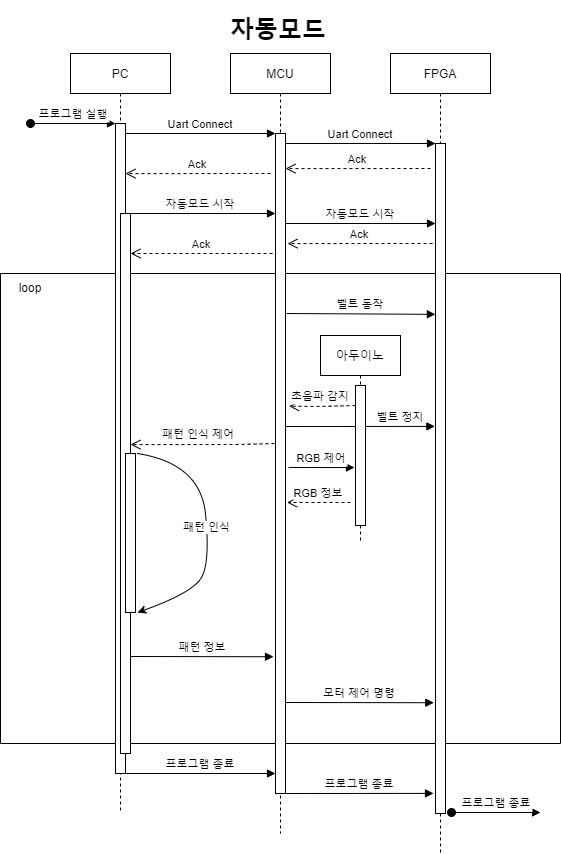

The diagram above was exported from draw.io. Its source (the exported page's mxGraphModel, read from the mxfile embedded in the PNG):
<mxGraphModel dx="1646" dy="826" grid="1" gridSize="10" guides="1" tooltips="1" connect="1" arrows="1" fold="1" page="1" pageScale="1" pageWidth="850" pageHeight="1100" math="0" shadow="0">
  <root>
    <mxCell id="0" />
    <mxCell id="1" parent="0" />
    <mxCell id="3nuBFxr9cyL0pnOWT2aG-5" value="MCU" style="shape=umlLifeline;perimeter=lifelinePerimeter;container=1;collapsible=0;recursiveResize=0;rounded=0;shadow=0;strokeWidth=1;" parent="1" vertex="1">
      <mxGeometry x="270" y="80" width="100" height="780" as="geometry" />
    </mxCell>
    <mxCell id="3nuBFxr9cyL0pnOWT2aG-7" value="Ack" style="verticalAlign=bottom;endArrow=open;dashed=1;endSize=8;shadow=0;strokeWidth=1;entryX=1;entryY=0.169;entryDx=0;entryDy=0;entryPerimeter=0;" parent="3nuBFxr9cyL0pnOWT2aG-5" edge="1">
      <mxGeometry relative="1" as="geometry">
        <mxPoint x="-105" y="120.11000000000001" as="targetPoint" />
        <mxPoint x="40" y="120" as="sourcePoint" />
      </mxGeometry>
    </mxCell>
    <mxCell id="_m5z_2Xifvz2YYpThkbD-2" value="벨트 정지" style="verticalAlign=bottom;endArrow=block;shadow=0;strokeWidth=1;entryX=-0.059;entryY=0.373;entryDx=0;entryDy=0;entryPerimeter=0;" parent="3nuBFxr9cyL0pnOWT2aG-5" edge="1">
      <mxGeometry x="0.5394" relative="1" as="geometry">
        <mxPoint x="55" y="373" as="sourcePoint" />
        <mxPoint x="204.40999999999997" y="372.90999999999997" as="targetPoint" />
        <mxPoint as="offset" />
      </mxGeometry>
    </mxCell>
    <mxCell id="_m5z_2Xifvz2YYpThkbD-8" value="" style="swimlane;startSize=0;" parent="3nuBFxr9cyL0pnOWT2aG-5" vertex="1">
      <mxGeometry x="-230" y="220" width="560" height="470" as="geometry" />
    </mxCell>
    <mxCell id="_m5z_2Xifvz2YYpThkbD-9" value="loop" style="text;html=1;strokeColor=none;fillColor=none;align=center;verticalAlign=middle;whiteSpace=wrap;rounded=0;" parent="_m5z_2Xifvz2YYpThkbD-8" vertex="1">
      <mxGeometry width="60" height="30" as="geometry" />
    </mxCell>
    <mxCell id="_m5z_2Xifvz2YYpThkbD-4" value="초음파 감지" style="verticalAlign=bottom;endArrow=open;dashed=1;endSize=8;shadow=0;strokeWidth=1;entryX=1.357;entryY=0.395;entryDx=0;entryDy=0;entryPerimeter=0;" parent="_m5z_2Xifvz2YYpThkbD-8" edge="1">
      <mxGeometry x="0.0531" y="-1" relative="1" as="geometry">
        <mxPoint x="288.56999999999994" y="132.70000000000005" as="targetPoint" />
        <mxPoint x="355" y="132" as="sourcePoint" />
        <Array as="points">
          <mxPoint x="320" y="133" />
        </Array>
        <mxPoint as="offset" />
      </mxGeometry>
    </mxCell>
    <mxCell id="ayvJse_TxnDcJWh4Cvc9-5" value="아두이노" style="shape=umlLifeline;perimeter=lifelinePerimeter;container=1;collapsible=0;recursiveResize=0;rounded=0;shadow=0;strokeWidth=1;" parent="_m5z_2Xifvz2YYpThkbD-8" vertex="1">
      <mxGeometry x="320" y="62" width="80" height="208" as="geometry" />
    </mxCell>
    <mxCell id="ayvJse_TxnDcJWh4Cvc9-7" value="RGB 정보" style="verticalAlign=bottom;endArrow=open;dashed=1;endSize=8;shadow=0;strokeWidth=1;" parent="ayvJse_TxnDcJWh4Cvc9-5" edge="1">
      <mxGeometry relative="1" as="geometry">
        <mxPoint x="-33.5" y="167" as="targetPoint" />
        <mxPoint x="30" y="167" as="sourcePoint" />
      </mxGeometry>
    </mxCell>
    <mxCell id="ayvJse_TxnDcJWh4Cvc9-8" value="RGB 제어" style="verticalAlign=bottom;endArrow=block;shadow=0;strokeWidth=1;entryX=-0.2;entryY=0.463;entryDx=0;entryDy=0;entryPerimeter=0;" parent="ayvJse_TxnDcJWh4Cvc9-5" edge="1">
      <mxGeometry relative="1" as="geometry">
        <mxPoint x="-32" y="132" as="sourcePoint" />
        <mxPoint x="34" y="132.03999999999996" as="targetPoint" />
      </mxGeometry>
    </mxCell>
    <mxCell id="vWofATn5t4GD9aonur_x-1" value="" style="points=[];perimeter=orthogonalPerimeter;rounded=0;shadow=0;strokeWidth=1;" parent="ayvJse_TxnDcJWh4Cvc9-5" vertex="1">
      <mxGeometry x="35" y="50" width="10" height="140" as="geometry" />
    </mxCell>
    <mxCell id="_m5z_2Xifvz2YYpThkbD-5" value="패턴 정보" style="verticalAlign=bottom;endArrow=block;shadow=0;strokeWidth=1;entryX=-0.2;entryY=0.864;entryDx=0;entryDy=0;entryPerimeter=0;" parent="_m5z_2Xifvz2YYpThkbD-8" edge="1">
      <mxGeometry relative="1" as="geometry">
        <mxPoint x="130" y="383" as="sourcePoint" />
        <mxPoint x="273.0000000000001" y="383.2399999999998" as="targetPoint" />
      </mxGeometry>
    </mxCell>
    <mxCell id="3nuBFxr9cyL0pnOWT2aG-6" value="" style="points=[];perimeter=orthogonalPerimeter;rounded=0;shadow=0;strokeWidth=1;" parent="3nuBFxr9cyL0pnOWT2aG-5" vertex="1">
      <mxGeometry x="45" y="80" width="10" height="660" as="geometry" />
    </mxCell>
    <mxCell id="3nuBFxr9cyL0pnOWT2aG-1" value="PC" style="shape=umlLifeline;perimeter=lifelinePerimeter;container=1;collapsible=0;recursiveResize=0;rounded=0;shadow=0;strokeWidth=1;" parent="1" vertex="1">
      <mxGeometry x="110" y="80" width="100" height="760" as="geometry" />
    </mxCell>
    <mxCell id="3nuBFxr9cyL0pnOWT2aG-2" value="" style="points=[];perimeter=orthogonalPerimeter;rounded=0;shadow=0;strokeWidth=1;" parent="3nuBFxr9cyL0pnOWT2aG-1" vertex="1">
      <mxGeometry x="45" y="70" width="10" height="650" as="geometry" />
    </mxCell>
    <mxCell id="3nuBFxr9cyL0pnOWT2aG-3" value="프로그램 실행" style="verticalAlign=bottom;startArrow=oval;endArrow=block;startSize=8;shadow=0;strokeWidth=1;" parent="3nuBFxr9cyL0pnOWT2aG-1" target="3nuBFxr9cyL0pnOWT2aG-2" edge="1">
      <mxGeometry relative="1" as="geometry">
        <mxPoint x="-40" y="70" as="sourcePoint" />
      </mxGeometry>
    </mxCell>
    <mxCell id="wdBfQSyG3NQb84y_nXzb-25" value="" style="points=[];perimeter=orthogonalPerimeter;rounded=0;shadow=0;strokeWidth=1;" parent="3nuBFxr9cyL0pnOWT2aG-1" vertex="1">
      <mxGeometry x="50" y="160" width="10" height="540" as="geometry" />
    </mxCell>
    <mxCell id="3nuBFxr9cyL0pnOWT2aG-8" value="Uart Connect" style="verticalAlign=bottom;endArrow=block;entryX=0;entryY=0;shadow=0;strokeWidth=1;" parent="1" source="3nuBFxr9cyL0pnOWT2aG-2" target="3nuBFxr9cyL0pnOWT2aG-6" edge="1">
      <mxGeometry relative="1" as="geometry">
        <mxPoint x="275" y="160" as="sourcePoint" />
      </mxGeometry>
    </mxCell>
    <mxCell id="0siDe6eC40Ggt91VJmqC-4" value="FPGA" style="shape=umlLifeline;perimeter=lifelinePerimeter;container=1;collapsible=0;recursiveResize=0;rounded=0;shadow=0;strokeWidth=1;" parent="1" vertex="1">
      <mxGeometry x="430" y="80" width="100" height="800" as="geometry" />
    </mxCell>
    <mxCell id="0siDe6eC40Ggt91VJmqC-5" value="" style="points=[];perimeter=orthogonalPerimeter;rounded=0;shadow=0;strokeWidth=1;" parent="0siDe6eC40Ggt91VJmqC-4" vertex="1">
      <mxGeometry x="45" y="90" width="10" height="670" as="geometry" />
    </mxCell>
    <mxCell id="wdBfQSyG3NQb84y_nXzb-5" value="Uart Connect" style="verticalAlign=bottom;endArrow=block;entryX=0;entryY=0;shadow=0;strokeWidth=1;" parent="0siDe6eC40Ggt91VJmqC-4" edge="1">
      <mxGeometry relative="1" as="geometry">
        <mxPoint x="-105" y="90.00000000000011" as="sourcePoint" />
        <mxPoint x="45" y="90.00000000000011" as="targetPoint" />
      </mxGeometry>
    </mxCell>
    <mxCell id="wdBfQSyG3NQb84y_nXzb-8" value="자동모드 시작" style="verticalAlign=bottom;endArrow=block;entryX=0;entryY=0;shadow=0;strokeWidth=1;" parent="0siDe6eC40Ggt91VJmqC-4" edge="1">
      <mxGeometry relative="1" as="geometry">
        <mxPoint x="-105" y="170" as="sourcePoint" />
        <mxPoint x="45" y="170" as="targetPoint" />
      </mxGeometry>
    </mxCell>
    <mxCell id="wdBfQSyG3NQb84y_nXzb-9" value="Ack" style="verticalAlign=bottom;endArrow=open;dashed=1;endSize=8;shadow=0;strokeWidth=1;entryX=1;entryY=0.169;entryDx=0;entryDy=0;entryPerimeter=0;" parent="0siDe6eC40Ggt91VJmqC-4" edge="1">
      <mxGeometry relative="1" as="geometry">
        <mxPoint x="-103" y="190.11000000000013" as="targetPoint" />
        <mxPoint x="42" y="190" as="sourcePoint" />
      </mxGeometry>
    </mxCell>
    <mxCell id="ayvJse_TxnDcJWh4Cvc9-2" value="벨트 동작" style="verticalAlign=bottom;endArrow=block;shadow=0;strokeWidth=1;entryX=-0.013;entryY=0.255;entryDx=0;entryDy=0;entryPerimeter=0;" parent="0siDe6eC40Ggt91VJmqC-4" target="0siDe6eC40Ggt91VJmqC-5" edge="1">
      <mxGeometry relative="1" as="geometry">
        <mxPoint x="-104" y="260" as="sourcePoint" />
        <mxPoint x="40" y="260" as="targetPoint" />
      </mxGeometry>
    </mxCell>
    <mxCell id="_m5z_2Xifvz2YYpThkbD-11" value="프로그램 종료" style="verticalAlign=bottom;endArrow=block;shadow=0;strokeWidth=1;entryX=-0.2;entryY=0.97;entryDx=0;entryDy=0;entryPerimeter=0;" parent="0siDe6eC40Ggt91VJmqC-4" target="0siDe6eC40Ggt91VJmqC-5" edge="1">
      <mxGeometry relative="1" as="geometry">
        <mxPoint x="-105" y="740" as="sourcePoint" />
        <mxPoint x="42.559999999999945" y="739.8999999999999" as="targetPoint" />
      </mxGeometry>
    </mxCell>
    <mxCell id="wdBfQSyG3NQb84y_nXzb-7" value="자동모드 시작" style="verticalAlign=bottom;endArrow=block;entryX=0;entryY=0;shadow=0;strokeWidth=1;" parent="1" edge="1">
      <mxGeometry relative="1" as="geometry">
        <mxPoint x="165" y="240.0000000000001" as="sourcePoint" />
        <mxPoint x="315" y="240.0000000000001" as="targetPoint" />
      </mxGeometry>
    </mxCell>
    <mxCell id="wdBfQSyG3NQb84y_nXzb-10" value="Ack" style="verticalAlign=bottom;endArrow=open;dashed=1;endSize=8;shadow=0;strokeWidth=1;" parent="1" edge="1">
      <mxGeometry relative="1" as="geometry">
        <mxPoint x="170" y="280" as="targetPoint" />
        <mxPoint x="312" y="280" as="sourcePoint" />
      </mxGeometry>
    </mxCell>
    <mxCell id="wdBfQSyG3NQb84y_nXzb-26" value="&lt;h1&gt;자동모드&lt;/h1&gt;&lt;div&gt;&lt;br&gt;&lt;/div&gt;" style="text;html=1;strokeColor=none;fillColor=none;spacing=5;spacingTop=-20;whiteSpace=wrap;overflow=hidden;rounded=0;" parent="1" vertex="1">
      <mxGeometry x="265" y="37" width="110" height="40" as="geometry" />
    </mxCell>
    <mxCell id="wdBfQSyG3NQb84y_nXzb-22" value="" style="points=[];perimeter=orthogonalPerimeter;rounded=0;shadow=0;strokeWidth=1;" parent="1" vertex="1">
      <mxGeometry x="165" y="480" width="10" height="159" as="geometry" />
    </mxCell>
    <mxCell id="wdBfQSyG3NQb84y_nXzb-24" value="패턴 인식" style="curved=1;endArrow=classic;html=1;rounded=0;entryX=1.2;entryY=0.975;entryDx=0;entryDy=0;entryPerimeter=0;" parent="1" edge="1">
      <mxGeometry width="50" height="50" relative="1" as="geometry">
        <mxPoint x="177" y="480" as="sourcePoint" />
        <mxPoint x="177" y="639" as="targetPoint" />
        <Array as="points">
          <mxPoint x="240" y="490" />
          <mxPoint x="250" y="591" />
          <mxPoint x="230" y="620" />
        </Array>
      </mxGeometry>
    </mxCell>
    <mxCell id="_m5z_2Xifvz2YYpThkbD-10" value="프로그램 종료" style="verticalAlign=bottom;endArrow=block;shadow=0;strokeWidth=1;exitX=0.9;exitY=1;exitDx=0;exitDy=0;exitPerimeter=0;" parent="1" source="3nuBFxr9cyL0pnOWT2aG-2" edge="1">
      <mxGeometry relative="1" as="geometry">
        <mxPoint x="175" y="800" as="sourcePoint" />
        <mxPoint x="315" y="800" as="targetPoint" />
      </mxGeometry>
    </mxCell>
    <mxCell id="_m5z_2Xifvz2YYpThkbD-12" value="프로그램 종료" style="verticalAlign=bottom;startArrow=oval;endArrow=block;startSize=8;shadow=0;strokeWidth=1;" parent="1" edge="1">
      <mxGeometry relative="1" as="geometry">
        <mxPoint x="491" y="839" as="sourcePoint" />
        <mxPoint x="580" y="839" as="targetPoint" />
      </mxGeometry>
    </mxCell>
    <mxCell id="_m5z_2Xifvz2YYpThkbD-6" value="모터 제어 명령" style="verticalAlign=bottom;endArrow=block;shadow=0;strokeWidth=1;entryX=-0.172;entryY=0.866;entryDx=0;entryDy=0;entryPerimeter=0;" parent="1" edge="1">
      <mxGeometry relative="1" as="geometry">
        <mxPoint x="325" y="729" as="sourcePoint" />
        <mxPoint x="473.2800000000002" y="729.22" as="targetPoint" />
      </mxGeometry>
    </mxCell>
    <mxCell id="wdBfQSyG3NQb84y_nXzb-4" value="Ack" style="verticalAlign=bottom;endArrow=open;dashed=1;endSize=8;shadow=0;strokeWidth=1;entryX=1;entryY=0.169;entryDx=0;entryDy=0;entryPerimeter=0;" parent="1" edge="1">
      <mxGeometry relative="1" as="geometry">
        <mxPoint x="325" y="195.11" as="targetPoint" />
        <mxPoint x="470" y="195" as="sourcePoint" />
      </mxGeometry>
    </mxCell>
    <mxCell id="iu39f5VqvNGtTMR-bxPP-1" value="패턴 인식 제어" style="verticalAlign=bottom;endArrow=open;dashed=1;endSize=8;shadow=0;strokeWidth=1;entryX=1;entryY=0.428;entryDx=0;entryDy=0;entryPerimeter=0;" edge="1" parent="1" target="wdBfQSyG3NQb84y_nXzb-25">
      <mxGeometry x="0.0531" y="-1" relative="1" as="geometry">
        <mxPoint x="180" y="471" as="targetPoint" />
        <mxPoint x="314" y="470" as="sourcePoint" />
        <Array as="points">
          <mxPoint x="279" y="471" />
        </Array>
        <mxPoint as="offset" />
      </mxGeometry>
    </mxCell>
  </root>
</mxGraphModel>